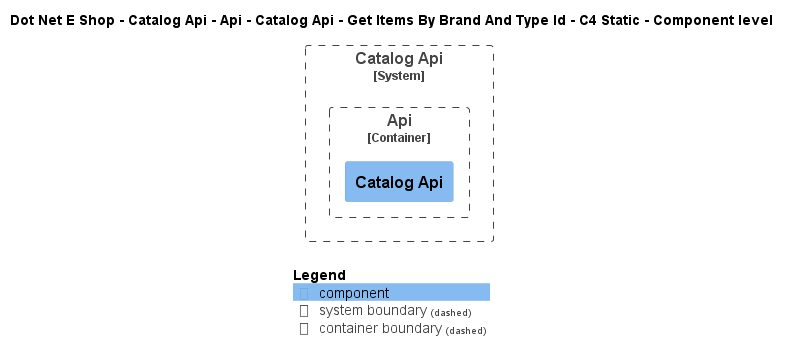

The diagram above was rendered by PlantUML. Its source (embedded in the PNG):
@startuml
!include ..\..\..\..\..\..\..\..\..\.c4s\C4_Component.puml

AddElementTag("c4interflow:lifecycle:new", $bgColor=green, $fontColor=#ffffff, $borderColor=green, $shadowing="False")
AddElementTag("c4interflow:lifecycle:changed", $bgColor=orange, $fontColor=#ffffff, $borderColor=orange, $shadowing="False")
AddElementTag("c4interflow:lifecycle:removed", $bgColor=red, $fontColor=#ffffff, $borderColor=red, $shadowing="False")

AddRelTag("c4interflow:lifecycle:new", $textColor=green, $lineColor=green)
AddRelTag("c4interflow:lifecycle:changed", $textColor=orange, $lineColor=orange)
AddRelTag("c4interflow:lifecycle:removed", $textColor=red, $lineColor=red)

SHOW_PERSON_PORTRAIT()
LAYOUT_TOP_DOWN()

skinparam linetype polyline

title Dot Net E Shop - Catalog Api - Api - Catalog Api - Get Items By Brand And Type Id - C4 Static - Component level


System_Boundary(DotNetEShop.SoftwareSystems.CatalogApi, "Catalog Api") {
    
Container_Boundary(DotNetEShop.SoftwareSystems.CatalogApi.Containers.Api, "Api") {
    Component(DotNetEShop.SoftwareSystems.CatalogApi.Containers.Api.Components.CatalogApi, "Catalog Api", "", "")
}
}



SHOW_LEGEND()
@enduml